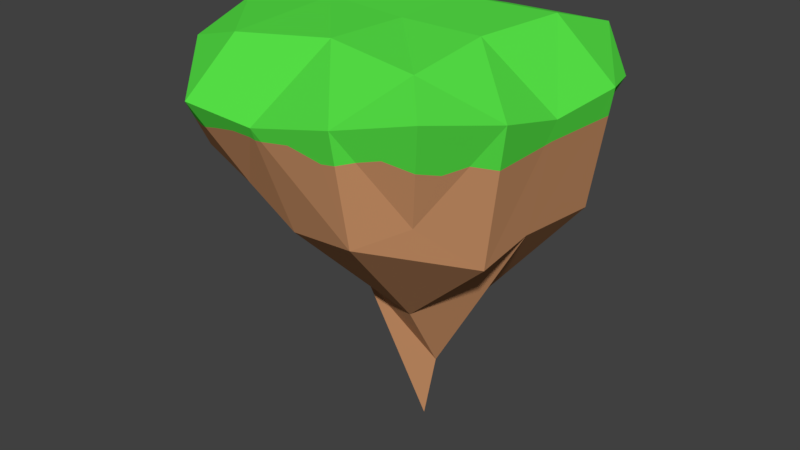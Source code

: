 # Source: DarkSmallIsland.blend  (saved by Blender 2.79.0; exported with 4.5.12 LTS)
import bpy
from mathutils import Matrix  # noqa: F401  (used for matrix-valued properties, if any)

bpy.ops.wm.read_factory_settings(use_empty=True)
scene = bpy.context.scene
scene.name = 'Scene'

# ---- collections
col_collection_1 = bpy.data.collections.new('Collection 1'); scene.collection.children.link(col_collection_1)

# ---- materials (node trees are filled in below, after node groups)
mat_darksmallislanddirt = bpy.data.materials.new('DarkSmallislandDirt')
mat_darksmallislanddirt.alpha_threshold = 0.0
mat_darksmallislanddirt.use_transparent_shadow = False
mat_darksmallislanddirt.diffuse_color = (0.5926, 0.2875, 0.1367, 1.0)
mat_darksmallislanddirt.roughness = 0.5
mat_darksmallislandgrass = bpy.data.materials.new('DarkSmallIslandGrass')
mat_darksmallislandgrass.alpha_threshold = 0.0
mat_darksmallislandgrass.use_transparent_shadow = False
mat_darksmallislandgrass.diffuse_color = (0.09792, 0.8, 0.06568, 1.0)
mat_darksmallislandgrass.roughness = 0.5

# ---- material node trees

# ---- world
world_world = bpy.data.worlds.new('World'); scene.world = world_world
world_world.color = (0.05088, 0.05088, 0.05088)
world_world.use_sun_shadow = False
world_world.sun_shadow_jitter_overblur = 0.0
world_world.cycles.sampling_method = 'MANUAL'

# ---- meshes
me_cube = bpy.data.meshes.new('Cube')
me_cube.from_pydata([(-1.823, -1.754, -0.7027), (-1.885, 1.892, -0.3308), (-2.136, 2.107, 0.3694), (1.579, -1.695, -0.8719), (1.923, -2.05, 0.6157), (1.804, 1.595, -0.783), (2.221, 1.921, 0.1625), (-2.051, 0.1002, -0.7024), (-2.744, -0.07342, 0.7636), (-0.08672, 2.013, -1.125), (-0.02332, 2.4, 0.6343), (2.175, -0.1881, -1.361), (2.438, -0.07564, 0.2162), (-0.05164, -2.019, -1.324), (-0.2677, -2.448, 0.1436), (0.006017, -0.0005058, 0.9665), (0.3078, 0.1704, -5.146), (-2.152, -1.318, -0.7681), (-2.728, 1.245, 0.722), (-0.9265, 2.058, -0.7462), (1.459, 2.717, 0.5715), (2.243, 1.103, -1.434), (2.438, -1.116, 0.4639), (1.056, -2.216, -1.126), (-1.44, -2.426, 0.1848), (-2.258, 1.109, -0.9983), (-2.646, -1.139, 0.4807), (0.8769, 1.928, -1.116), (-1.188, 2.491, 0.3408), (2.089, -0.9503, -1.571), (2.522, 1.105, 0.3045), (-0.8903, -1.952, -0.9122), (1.055, -2.512, 0.4748), (-0.06988, -1.239, 0.9792), (-0.0472, 1.267, 0.9755), (1.248, 0.001356, 0.9668), (-1.37, 0.163, 0.9704), (-0.0606, -0.6331, -2.657), (0.07185, 0.5785, -2.929), (-0.7074, 0.00188, -2.918), (0.5182, 0.1627, -4.097), (0.5056, 0.3642, -3.602), (-0.7046, 0.697, -2.952), (-0.6777, -0.642, -2.306), (-1.449, 1.438, 0.9907), (1.419, 1.426, 0.9705), (1.266, -1.306, 0.8333), (-1.508, -1.48, 0.8329), (0.5566, -0.4858, -3.006), (2.125, 1.846, -0.05469), (-2.476, 1.172, -0.1985), (1.055, -2.429, 0.02838), (-0.2437, -2.4, -0.01973), (-2.353, -0.8945, -0.2471), (-2.287, 0.5001, -0.2049), (-2.088, 1.736, -0.07766), (2.389, -0.0963, -0.07349), (-1.636, 2.106, -0.0911), (-1.997, 1.988, -0.01943), (1.593, 2.279, 0.04307), (-1.271, -2.28, -0.1534), (-0.04561, 2.264, 0.01574), (-2.357, -1.244, -0.2495), (2.254, 1.288, -0.1007), (1.769, -1.891, -0.04892), (-1.644, -2.109, -0.0879), (-0.3643, -2.371, -0.0201), (-0.1205, -2.422, 0.002339), (2.108, -1.338, -0.04863), (2.336, -1.068, -0.13), (-2.286, 0.04122, -0.2043), (-1.081, 2.313, -0.1046), (1.217, -2.259, 0.05806), (2.441, 0.8041, -0.08328), (2.379, -0.2229, -0.08465), (-1.571, -2.195, -0.1196), (1.286, 2.483, 0.07077), (2.459, 1.105, -0.08672), (-0.4517, 2.237, -0.02037), (0.2662, 2.248, 0.07157), (-2.357, 1.307, -0.2495), (1.917, 1.944, -0.1264), (2.108, 1.862, -0.04863), (2.336, 1.209, -0.13), (2.389, 1.17, -0.07349), (-1.043, -2.314, -0.09479), (-0.674, -2.36, -0.02106), (0.337, -2.438, 0.08426), (0.8426, -2.422, -0.01053), (1.474, -2.124, 0.1053), (-1.411, 2.144, -0.1896), (-2.357, 0.7909, -0.2495), (-1.917, -1.834, 0.0316), (-1.411, -2.209, -0.1896), (-1.917, 2.044, 0.0316), (-0.2437, 2.247, -0.01973), (1.474, 2.393, 0.1053), (0.337, 2.269, 0.08426), (0.8426, 2.349, -0.01053), (1.917, -1.603, -0.1264), (-1.043, 2.31, -0.09479), (-0.674, 2.275, -0.02106)], [], [(18, 55, 80, 50), (20, 59, 96, 76), (22, 68, 69), (24, 75, 93, 60), (29, 23, 48), (26, 24, 47), (33, 32, 46), (34, 35, 45), (18, 36, 44), (43, 13, 31), (38, 39, 42), (41, 11, 40), (23, 67, 52, 13), (30, 73, 77), (19, 78, 95, 61, 9), (17, 53, 70, 7), (1, 57, 90, 71, 19), (5, 63, 83, 84, 77, 21), (3, 72, 51, 23), (38, 40, 16), (27, 38, 9), (27, 21, 41), (25, 39, 7), (19, 25, 1), (9, 42, 19), (17, 31, 0), (7, 43, 17), (39, 37, 43), (44, 15, 34), (28, 34, 10), (2, 44, 28), (45, 12, 30), (20, 30, 6), (10, 45, 20), (46, 4, 22), (35, 22, 12), (15, 46, 35), (47, 14, 33), (36, 33, 15), (8, 47, 36), (48, 13, 37), (40, 37, 16), (11, 48, 40), (14, 66, 52), (12, 74, 56), (10, 79, 61), (7, 54, 91, 50, 25), (18, 2, 58, 55), (20, 6, 49, 82, 81, 59), (22, 4, 64, 99, 68), (24, 65, 75), (29, 3, 23), (24, 26, 62, 92, 65), (33, 14, 32), (34, 15, 35), (18, 8, 36), (43, 37, 13), (38, 16, 39), (41, 21, 11), (23, 51, 88, 87, 67), (30, 12, 56, 73), (19, 71, 100, 101, 78), (17, 62, 53), (1, 58, 94, 57), (5, 49, 63), (3, 64, 89, 72), (38, 41, 40), (27, 41, 38), (27, 5, 21), (25, 42, 39), (19, 42, 25), (9, 38, 42), (17, 43, 31), (7, 39, 43), (39, 16, 37), (44, 36, 15), (28, 44, 34), (2, 18, 44), (45, 35, 12), (20, 45, 30), (10, 34, 45), (46, 32, 4), (35, 46, 22), (15, 33, 46), (47, 24, 14), (36, 47, 33), (8, 26, 47), (48, 23, 13), (40, 48, 37), (11, 29, 48), (14, 24, 60, 85, 86, 66), (12, 22, 69, 74), (10, 20, 76, 98, 97, 79), (7, 70, 54), (50, 80, 55, 1, 25), (52, 67, 14), (51, 72, 32), (74, 69, 29), (59, 81, 82, 49, 5), (73, 56, 11), (77, 84, 83, 63, 30), (66, 86, 85, 60, 31), (55, 58, 1), (67, 87, 88, 51, 32, 14), (72, 89, 64, 4, 32), (71, 90, 57, 28), (50, 91, 54, 18), (65, 92, 62, 17), (63, 49, 6, 30), (60, 93, 75, 0, 31), (70, 53, 8), (61, 79, 27, 9), (57, 94, 58, 2, 28), (69, 68, 3, 29), (61, 95, 78, 10), (54, 70, 8, 18), (56, 74, 29, 11), (75, 65, 17, 0), (53, 62, 26, 8), (76, 96, 59, 5, 27), (77, 73, 11, 21), (79, 97, 98, 76, 27), (52, 66, 31, 13), (3, 99, 64), (78, 101, 100, 71, 28, 10), (68, 99, 3)])
me_cube.polygons.foreach_set('material_index', [1, 1, 1, 1, 0, 1, 1, 1, 1, 0, 0, 0, 0, 1, 0, 0, 0, 0, 0, 0, 0, 0, 0, 0, 0, 0, 0, 0, 1, 1, 1, 1, 1, 1, 1, 1, 1, 1, 1, 1, 0, 0, 0, 1, 1, 1, 0, 1, 1, 1, 1, 0, 1, 1, 1, 1, 0, 0, 0, 0, 1, 0, 0, 0, 0, 0, 0, 0, 0, 0, 0, 0, 0, 0, 0, 1, 1, 1, 1, 1, 1, 1, 1, 1, 1, 1, 1, 0, 0, 0, 1, 1, 1, 0, 0, 1, 1, 0, 0, 0, 1, 0, 0, 1, 1, 1, 1, 0, 1, 0, 1, 0, 1, 0, 1, 1, 0, 0, 1, 0, 0, 0, 0, 0, 1, 0])
me_cube.materials.append(mat_darksmallislanddirt)
me_cube.materials.append(mat_darksmallislandgrass)
me_cube.use_remesh_preserve_volume = False
me_cube.use_remesh_preserve_attributes = False
me_cube.use_mirror_vertex_groups = False
me_cube.update()

# ---- objects
ob_cube = bpy.data.objects.new('Cube', me_cube)

# ---- transforms, parenting, visibility, modifiers, constraints
ob_cube.location = (0.0, 0.0, 0.0)
ob_cube.lineart.crease_threshold = 0.0

# ---- collection membership
col_collection_1.objects.link(ob_cube)

# ---- scene / render settings (as saved in the file)
scene.frame_start = 1; scene.frame_end = 250; scene.frame_set(1)
scene.render.engine = 'BLENDER_EEVEE_NEXT'
scene.render.resolution_percentage = 50
scene.render.dither_intensity = 0.0
scene.cycles.use_denoising = False
scene.cycles.samples = 128
scene.cycles.sampling_pattern = 'TABULATED_SOBOL'
scene.cycles.use_adaptive_sampling = False
scene.cycles.use_light_tree = False
scene.cycles.blur_glossy = 0.0
scene.cycles.sample_clamp_indirect = 0.0
scene.view_settings.view_transform = 'Standard'
bpy.context.view_layer.update()

# ---- added for rendering (the .blend has no active camera and no usable light): camera, sun
cam_auto = bpy.data.cameras.new('AutoCamera')
cam_auto.lens = 50.0
cam_auto.sensor_width = 36.0
cam_auto.clip_end = 1000.0
ob_auto_camera = bpy.data.objects.new('AutoCamera', cam_auto)
scene.collection.objects.link(ob_auto_camera)
ob_auto_camera.location = (8.79806, -10.5888, 5.05007)
ob_auto_camera.rotation_euler = (1.09748, -7.21219e-08, 0.694738)
scene.camera = ob_auto_camera
light_auto_sun = bpy.data.lights.new('AutoSun', 'SUN')
light_auto_sun.energy = 3.0
light_auto_sun.angle = 0.0523599
ob_auto_sun = bpy.data.objects.new('AutoSun', light_auto_sun)
scene.collection.objects.link(ob_auto_sun)
ob_auto_sun.rotation_euler = (0.872665, 0.174533, 0.523599)
bpy.context.view_layer.update()
